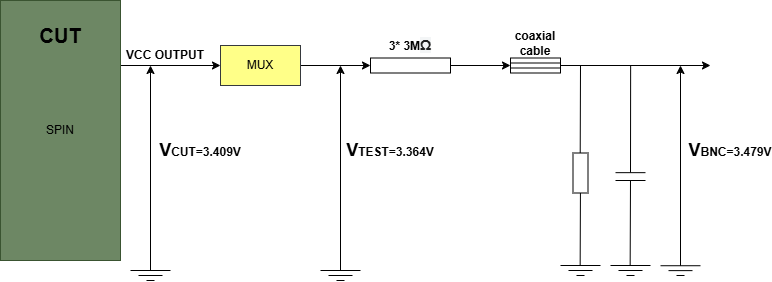

The diagram above was exported from draw.io. Its source (the exported page's mxGraphModel, read from the mxfile embedded in the PNG):
<mxGraphModel dx="1042" dy="660" grid="1" gridSize="10" guides="1" tooltips="1" connect="1" arrows="1" fold="1" page="1" pageScale="1" pageWidth="827" pageHeight="1169" math="0" shadow="0">
  <root>
    <mxCell id="0" />
    <mxCell id="1" parent="0" />
    <mxCell id="uQNZvRXhdJJeeEFAmv_M-1" edge="1" parent="1" source="GxOpzUAvo3253ZOsmgiw-1" style="edgeStyle=orthogonalEdgeStyle;rounded=0;orthogonalLoop=1;jettySize=auto;html=1;exitX=1;exitY=0.25;exitDx=0;exitDy=0;">
      <mxGeometry relative="1" as="geometry">
        <mxPoint x="240" y="205" as="targetPoint" />
      </mxGeometry>
    </mxCell>
    <mxCell id="GxOpzUAvo3253ZOsmgiw-1" parent="1" style="rounded=0;whiteSpace=wrap;html=1;fillColor=#6d8764;strokeColor=#3A5431;fontColor=#ffffff;" value="" vertex="1">
      <mxGeometry height="260" width="120" x="20" y="140" as="geometry" />
    </mxCell>
    <mxCell id="GxOpzUAvo3253ZOsmgiw-2" parent="1" style="text;html=1;whiteSpace=wrap;strokeColor=none;fillColor=none;align=center;verticalAlign=middle;rounded=0;" value="&lt;font style=&quot;font-size: 20px;&quot;&gt;&lt;b&gt;CUT&lt;/b&gt;&lt;/font&gt;" vertex="1">
      <mxGeometry height="30" width="60" x="50" y="160" as="geometry" />
    </mxCell>
    <mxCell id="GxOpzUAvo3253ZOsmgiw-3" parent="1" style="text;html=1;whiteSpace=wrap;strokeColor=none;fillColor=none;align=center;verticalAlign=middle;rounded=0;" value="SPIN" vertex="1">
      <mxGeometry height="30" width="60" x="50" y="255" as="geometry" />
    </mxCell>
    <mxCell id="uQNZvRXhdJJeeEFAmv_M-2" parent="1" style="text;html=1;whiteSpace=wrap;strokeColor=none;fillColor=none;align=center;verticalAlign=middle;rounded=0;" value="&lt;b&gt;VCC OUTPUT&lt;/b&gt;" vertex="1">
      <mxGeometry height="30" width="110" x="130" y="180" as="geometry" />
    </mxCell>
    <mxCell id="9CuDp2zEkF_sNT2q5F-s-3" edge="1" parent="1" source="9CuDp2zEkF_sNT2q5F-s-1" style="edgeStyle=orthogonalEdgeStyle;rounded=0;orthogonalLoop=1;jettySize=auto;html=1;" target="9CuDp2zEkF_sNT2q5F-s-4">
      <mxGeometry relative="1" as="geometry">
        <mxPoint x="400" y="205" as="targetPoint" />
      </mxGeometry>
    </mxCell>
    <mxCell id="9CuDp2zEkF_sNT2q5F-s-1" parent="1" style="rounded=0;whiteSpace=wrap;html=1;fillColor=#ffff88;strokeColor=#36393d;strokeWidth=1;perimeterSpacing=0;" value="MUX" vertex="1">
      <mxGeometry height="40" width="80" x="240" y="185" as="geometry" />
    </mxCell>
    <mxCell id="9CuDp2zEkF_sNT2q5F-s-32" edge="1" parent="1" source="9CuDp2zEkF_sNT2q5F-s-4" style="edgeStyle=orthogonalEdgeStyle;rounded=0;orthogonalLoop=1;jettySize=auto;html=1;" target="9CuDp2zEkF_sNT2q5F-s-33">
      <mxGeometry relative="1" as="geometry">
        <mxPoint x="510" y="205" as="targetPoint" />
      </mxGeometry>
    </mxCell>
    <mxCell id="9CuDp2zEkF_sNT2q5F-s-4" parent="1" style="rounded=0;whiteSpace=wrap;html=1;" value="" vertex="1">
      <mxGeometry height="15" width="80" x="390" y="197.5" as="geometry" />
    </mxCell>
    <mxCell id="9CuDp2zEkF_sNT2q5F-s-13" parent="1" style="text;html=1;whiteSpace=wrap;strokeColor=none;fillColor=none;align=center;verticalAlign=middle;rounded=0;" value="&lt;b&gt;3* 3M&lt;span style=&quot;color: rgb(31, 31, 31); font-family: &amp;quot;Google Sans&amp;quot;, Arial, sans-serif; font-size: 14px; text-align: start; background-color: rgb(243, 245, 246);&quot;&gt;Ω&lt;/span&gt;&lt;/b&gt;" vertex="1">
      <mxGeometry height="30" width="60" x="400" y="170" as="geometry" />
    </mxCell>
    <mxCell id="9CuDp2zEkF_sNT2q5F-s-19" connectable="0" parent="1" style="group" value="" vertex="1">
      <mxGeometry height="215" width="40" x="150" y="205" as="geometry" />
    </mxCell>
    <mxCell id="9CuDp2zEkF_sNT2q5F-s-14" edge="1" parent="9CuDp2zEkF_sNT2q5F-s-19" style="endArrow=classic;html=1;rounded=0;" value="">
      <mxGeometry height="50" relative="1" width="50" as="geometry">
        <mxPoint x="20" y="205" as="sourcePoint" />
        <mxPoint x="20" as="targetPoint" />
      </mxGeometry>
    </mxCell>
    <mxCell id="9CuDp2zEkF_sNT2q5F-s-18" connectable="0" parent="9CuDp2zEkF_sNT2q5F-s-19" style="group" value="" vertex="1">
      <mxGeometry height="10" width="40" y="205" as="geometry" />
    </mxCell>
    <mxCell id="9CuDp2zEkF_sNT2q5F-s-15" edge="1" parent="9CuDp2zEkF_sNT2q5F-s-18" style="endArrow=none;html=1;rounded=0;" value="">
      <mxGeometry height="50" relative="1" width="50" as="geometry">
        <mxPoint as="sourcePoint" />
        <mxPoint x="40" as="targetPoint" />
      </mxGeometry>
    </mxCell>
    <mxCell id="9CuDp2zEkF_sNT2q5F-s-16" edge="1" parent="9CuDp2zEkF_sNT2q5F-s-18" style="endArrow=none;html=1;rounded=0;" value="">
      <mxGeometry height="50" relative="1" width="50" as="geometry">
        <mxPoint x="8" y="5" as="sourcePoint" />
        <mxPoint x="32" y="5" as="targetPoint" />
      </mxGeometry>
    </mxCell>
    <mxCell id="9CuDp2zEkF_sNT2q5F-s-17" edge="1" parent="9CuDp2zEkF_sNT2q5F-s-18" style="endArrow=none;html=1;rounded=0;" value="">
      <mxGeometry height="50" relative="1" width="50" as="geometry">
        <mxPoint x="16" y="10" as="sourcePoint" />
        <mxPoint x="24" y="10" as="targetPoint" />
      </mxGeometry>
    </mxCell>
    <mxCell id="9CuDp2zEkF_sNT2q5F-s-26" connectable="0" parent="1" style="group" value="" vertex="1">
      <mxGeometry height="215" width="40" x="340" y="205" as="geometry" />
    </mxCell>
    <mxCell id="9CuDp2zEkF_sNT2q5F-s-27" edge="1" parent="9CuDp2zEkF_sNT2q5F-s-26" style="endArrow=classic;html=1;rounded=0;" value="">
      <mxGeometry height="50" relative="1" width="50" as="geometry">
        <mxPoint x="20" y="205" as="sourcePoint" />
        <mxPoint x="20" as="targetPoint" />
      </mxGeometry>
    </mxCell>
    <mxCell id="9CuDp2zEkF_sNT2q5F-s-28" connectable="0" parent="9CuDp2zEkF_sNT2q5F-s-26" style="group" value="" vertex="1">
      <mxGeometry height="10" width="40" y="205" as="geometry" />
    </mxCell>
    <mxCell id="9CuDp2zEkF_sNT2q5F-s-29" edge="1" parent="9CuDp2zEkF_sNT2q5F-s-28" style="endArrow=none;html=1;rounded=0;" value="">
      <mxGeometry height="50" relative="1" width="50" as="geometry">
        <mxPoint as="sourcePoint" />
        <mxPoint x="40" as="targetPoint" />
      </mxGeometry>
    </mxCell>
    <mxCell id="9CuDp2zEkF_sNT2q5F-s-30" edge="1" parent="9CuDp2zEkF_sNT2q5F-s-28" style="endArrow=none;html=1;rounded=0;" value="">
      <mxGeometry height="50" relative="1" width="50" as="geometry">
        <mxPoint x="8" y="5" as="sourcePoint" />
        <mxPoint x="32" y="5" as="targetPoint" />
      </mxGeometry>
    </mxCell>
    <mxCell id="9CuDp2zEkF_sNT2q5F-s-31" edge="1" parent="9CuDp2zEkF_sNT2q5F-s-28" style="endArrow=none;html=1;rounded=0;" value="">
      <mxGeometry height="50" relative="1" width="50" as="geometry">
        <mxPoint x="16" y="10" as="sourcePoint" />
        <mxPoint x="24" y="10" as="targetPoint" />
      </mxGeometry>
    </mxCell>
    <mxCell id="9CuDp2zEkF_sNT2q5F-s-35" connectable="0" parent="1" style="group" value="" vertex="1">
      <mxGeometry height="15" width="50" x="530" y="197.5" as="geometry" />
    </mxCell>
    <mxCell id="9CuDp2zEkF_sNT2q5F-s-33" parent="9CuDp2zEkF_sNT2q5F-s-35" style="rounded=0;whiteSpace=wrap;html=1;" value="" vertex="1">
      <mxGeometry height="15" width="50" as="geometry" />
    </mxCell>
    <mxCell id="9CuDp2zEkF_sNT2q5F-s-59" edge="1" parent="9CuDp2zEkF_sNT2q5F-s-35" source="9CuDp2zEkF_sNT2q5F-s-34" style="edgeStyle=orthogonalEdgeStyle;rounded=0;orthogonalLoop=1;jettySize=auto;html=1;">
      <mxGeometry relative="1" as="geometry">
        <mxPoint x="200" y="7.5" as="targetPoint" />
      </mxGeometry>
    </mxCell>
    <mxCell id="9CuDp2zEkF_sNT2q5F-s-34" parent="9CuDp2zEkF_sNT2q5F-s-35" style="rounded=0;whiteSpace=wrap;html=1;" value="" vertex="1">
      <mxGeometry height="5" width="50" y="5" as="geometry" />
    </mxCell>
    <mxCell id="9CuDp2zEkF_sNT2q5F-s-38" parent="1" style="text;html=1;whiteSpace=wrap;strokeColor=none;fillColor=none;align=center;verticalAlign=middle;rounded=0;" value="&lt;b&gt;coaxial cable&lt;/b&gt;" vertex="1">
      <mxGeometry height="30" width="60" x="525" y="167.5" as="geometry" />
    </mxCell>
    <mxCell id="9CuDp2zEkF_sNT2q5F-s-47" connectable="0" parent="1" style="group" value="" vertex="1">
      <mxGeometry height="10" width="40" x="630" y="405" as="geometry" />
    </mxCell>
    <mxCell id="9CuDp2zEkF_sNT2q5F-s-48" edge="1" parent="9CuDp2zEkF_sNT2q5F-s-47" style="endArrow=none;html=1;rounded=0;" value="">
      <mxGeometry height="50" relative="1" width="50" as="geometry">
        <mxPoint as="sourcePoint" />
        <mxPoint x="40" as="targetPoint" />
      </mxGeometry>
    </mxCell>
    <mxCell id="9CuDp2zEkF_sNT2q5F-s-49" edge="1" parent="9CuDp2zEkF_sNT2q5F-s-47" style="endArrow=none;html=1;rounded=0;" value="">
      <mxGeometry height="50" relative="1" width="50" as="geometry">
        <mxPoint x="8" y="5" as="sourcePoint" />
        <mxPoint x="32" y="5" as="targetPoint" />
      </mxGeometry>
    </mxCell>
    <mxCell id="9CuDp2zEkF_sNT2q5F-s-50" edge="1" parent="9CuDp2zEkF_sNT2q5F-s-47" style="endArrow=none;html=1;rounded=0;" value="">
      <mxGeometry height="50" relative="1" width="50" as="geometry">
        <mxPoint x="16" y="10" as="sourcePoint" />
        <mxPoint x="24" y="10" as="targetPoint" />
      </mxGeometry>
    </mxCell>
    <mxCell id="9CuDp2zEkF_sNT2q5F-s-51" edge="1" parent="1" style="endArrow=none;html=1;rounded=0;" value="">
      <mxGeometry height="50" relative="1" width="50" as="geometry">
        <mxPoint x="649.66" y="405" as="sourcePoint" />
        <mxPoint x="650" y="320" as="targetPoint" />
      </mxGeometry>
    </mxCell>
    <mxCell id="9CuDp2zEkF_sNT2q5F-s-41" connectable="0" parent="1" style="group" value="" vertex="1">
      <mxGeometry height="10" width="40" x="580" y="405" as="geometry" />
    </mxCell>
    <mxCell id="9CuDp2zEkF_sNT2q5F-s-42" edge="1" parent="9CuDp2zEkF_sNT2q5F-s-41" style="endArrow=none;html=1;rounded=0;" value="">
      <mxGeometry height="50" relative="1" width="50" as="geometry">
        <mxPoint as="sourcePoint" />
        <mxPoint x="40" as="targetPoint" />
      </mxGeometry>
    </mxCell>
    <mxCell id="9CuDp2zEkF_sNT2q5F-s-43" edge="1" parent="9CuDp2zEkF_sNT2q5F-s-41" style="endArrow=none;html=1;rounded=0;" value="">
      <mxGeometry height="50" relative="1" width="50" as="geometry">
        <mxPoint x="8" y="5" as="sourcePoint" />
        <mxPoint x="32" y="5" as="targetPoint" />
      </mxGeometry>
    </mxCell>
    <mxCell id="9CuDp2zEkF_sNT2q5F-s-44" edge="1" parent="9CuDp2zEkF_sNT2q5F-s-41" style="endArrow=none;html=1;rounded=0;" value="">
      <mxGeometry height="50" relative="1" width="50" as="geometry">
        <mxPoint x="16" y="10" as="sourcePoint" />
        <mxPoint x="24" y="10" as="targetPoint" />
      </mxGeometry>
    </mxCell>
    <mxCell id="9CuDp2zEkF_sNT2q5F-s-52" edge="1" parent="1" source="9CuDp2zEkF_sNT2q5F-s-56" style="endArrow=none;html=1;rounded=0;" value="">
      <mxGeometry height="50" relative="1" width="50" as="geometry">
        <mxPoint x="599.66" y="405" as="sourcePoint" />
        <mxPoint x="600" y="320" as="targetPoint" />
      </mxGeometry>
    </mxCell>
    <mxCell id="9CuDp2zEkF_sNT2q5F-s-53" edge="1" parent="1" style="endArrow=none;html=1;rounded=0;" value="">
      <mxGeometry height="50" relative="1" width="50" as="geometry">
        <mxPoint x="635" y="320" as="sourcePoint" />
        <mxPoint x="665" y="320" as="targetPoint" />
      </mxGeometry>
    </mxCell>
    <mxCell id="9CuDp2zEkF_sNT2q5F-s-54" edge="1" parent="1" style="endArrow=none;html=1;rounded=0;" value="">
      <mxGeometry height="50" relative="1" width="50" as="geometry">
        <mxPoint x="635" y="312.16" as="sourcePoint" />
        <mxPoint x="665" y="312.16" as="targetPoint" />
      </mxGeometry>
    </mxCell>
    <mxCell id="9CuDp2zEkF_sNT2q5F-s-55" edge="1" parent="1" style="endArrow=none;html=1;rounded=0;" value="">
      <mxGeometry height="50" relative="1" width="50" as="geometry">
        <mxPoint x="650" y="312" as="sourcePoint" />
        <mxPoint x="650.14" y="205" as="targetPoint" />
      </mxGeometry>
    </mxCell>
    <mxCell id="9CuDp2zEkF_sNT2q5F-s-57" edge="1" parent="1" style="endArrow=none;html=1;rounded=0;" target="9CuDp2zEkF_sNT2q5F-s-56" value="">
      <mxGeometry height="50" relative="1" width="50" as="geometry">
        <mxPoint x="599.66" y="405" as="sourcePoint" />
        <mxPoint x="600" y="320" as="targetPoint" />
      </mxGeometry>
    </mxCell>
    <mxCell id="9CuDp2zEkF_sNT2q5F-s-58" edge="1" parent="1" style="endArrow=none;html=1;rounded=0;" value="">
      <mxGeometry height="50" relative="1" width="50" as="geometry">
        <mxPoint x="599.66" y="307.5" as="sourcePoint" />
        <mxPoint x="600" y="205" as="targetPoint" />
      </mxGeometry>
    </mxCell>
    <mxCell id="9CuDp2zEkF_sNT2q5F-s-56" parent="1" style="rounded=0;whiteSpace=wrap;html=1;rotation=90;" value="" vertex="1">
      <mxGeometry height="15" width="40" x="580" y="305" as="geometry" />
    </mxCell>
    <mxCell id="9CuDp2zEkF_sNT2q5F-s-60" connectable="0" parent="1" style="group" value="" vertex="1">
      <mxGeometry height="210" width="40" x="680" y="205" as="geometry" />
    </mxCell>
    <mxCell id="9CuDp2zEkF_sNT2q5F-s-61" edge="1" parent="9CuDp2zEkF_sNT2q5F-s-60" style="endArrow=classic;html=1;rounded=0;" value="">
      <mxGeometry height="50" relative="1" width="50" as="geometry">
        <mxPoint x="20" y="200.23255813953492" as="sourcePoint" />
        <mxPoint x="20" as="targetPoint" />
      </mxGeometry>
    </mxCell>
    <mxCell id="9CuDp2zEkF_sNT2q5F-s-62" connectable="0" parent="9CuDp2zEkF_sNT2q5F-s-60" style="group" value="" vertex="1">
      <mxGeometry height="9.767441860465118" width="40" y="200.23255813953492" as="geometry" />
    </mxCell>
    <mxCell id="9CuDp2zEkF_sNT2q5F-s-63" edge="1" parent="9CuDp2zEkF_sNT2q5F-s-62" style="endArrow=none;html=1;rounded=0;" value="">
      <mxGeometry height="50" relative="1" width="50" as="geometry">
        <mxPoint as="sourcePoint" />
        <mxPoint x="40" as="targetPoint" />
      </mxGeometry>
    </mxCell>
    <mxCell id="9CuDp2zEkF_sNT2q5F-s-64" edge="1" parent="9CuDp2zEkF_sNT2q5F-s-62" style="endArrow=none;html=1;rounded=0;" value="">
      <mxGeometry height="50" relative="1" width="50" as="geometry">
        <mxPoint x="7.9999999999999964" y="4.883720930232559" as="sourcePoint" />
        <mxPoint x="31.999999999999986" y="4.883720930232559" as="targetPoint" />
      </mxGeometry>
    </mxCell>
    <mxCell id="9CuDp2zEkF_sNT2q5F-s-65" edge="1" parent="9CuDp2zEkF_sNT2q5F-s-62" style="endArrow=none;html=1;rounded=0;" value="">
      <mxGeometry height="50" relative="1" width="50" as="geometry">
        <mxPoint x="15.999999999999993" y="9.767441860465118" as="sourcePoint" />
        <mxPoint x="23.999999999999986" y="9.767441860465118" as="targetPoint" />
      </mxGeometry>
    </mxCell>
    <mxCell id="9CuDp2zEkF_sNT2q5F-s-66" parent="1" style="text;html=1;whiteSpace=wrap;strokeColor=none;fillColor=none;align=center;verticalAlign=middle;rounded=0;" value="&lt;b&gt;&lt;font style=&quot;font-size: 18px;&quot;&gt;V&lt;/font&gt;CUT=3.409V&lt;/b&gt;" vertex="1">
      <mxGeometry height="30" width="80" x="180" y="275" as="geometry" />
    </mxCell>
    <mxCell id="9CuDp2zEkF_sNT2q5F-s-67" parent="1" style="text;html=1;whiteSpace=wrap;strokeColor=none;fillColor=none;align=center;verticalAlign=middle;rounded=0;" value="&lt;b&gt;&lt;font style=&quot;font-size: 18px;&quot;&gt;V&lt;/font&gt;TEST=3.364V&lt;/b&gt;" vertex="1">
      <mxGeometry height="30" width="80" x="370" y="275" as="geometry" />
    </mxCell>
    <mxCell id="9CuDp2zEkF_sNT2q5F-s-68" parent="1" style="text;html=1;whiteSpace=wrap;strokeColor=none;fillColor=none;align=center;verticalAlign=middle;rounded=0;" value="&lt;b&gt;&lt;font style=&quot;font-size: 18px;&quot;&gt;V&lt;/font&gt;BNC=3.479V&lt;/b&gt;" vertex="1">
      <mxGeometry height="30" width="80" x="710" y="275" as="geometry" />
    </mxCell>
  </root>
</mxGraphModel>